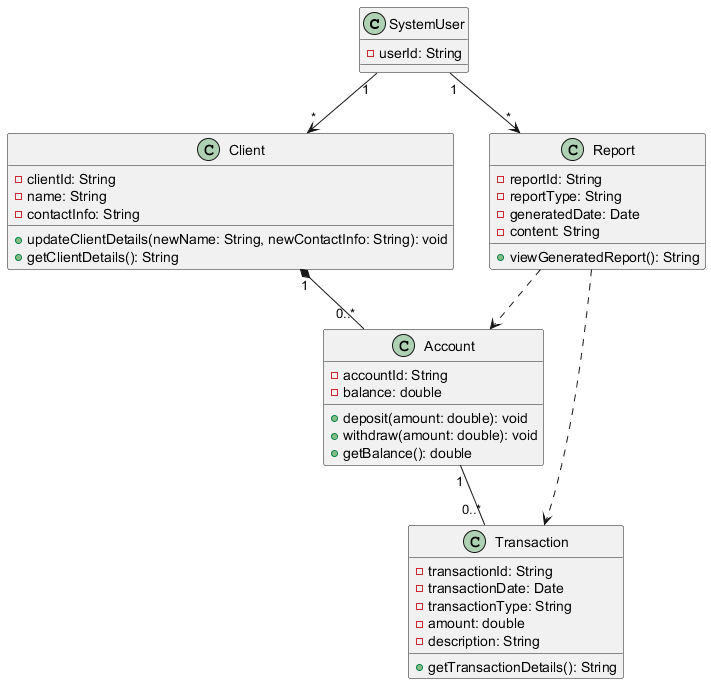

The diagram above was rendered by PlantUML. Its source (embedded in the PNG):
@startuml

class SystemUser {
  - userId: String
}

class Client {
  - clientId: String
  - name: String
  - contactInfo: String
  + updateClientDetails(newName: String, newContactInfo: String): void
  + getClientDetails(): String
}

class Account {
  - accountId: String
  - balance: double
  + deposit(amount: double): void
  + withdraw(amount: double): void
  + getBalance(): double
}

class Transaction {
  - transactionId: String
  - transactionDate: Date
  - transactionType: String
  - amount: double
  - description: String
  + getTransactionDetails(): String
}

class Report {
  - reportId: String
  - reportType: String
  - generatedDate: Date
  - content: String
  + viewGeneratedReport(): String
}

SystemUser "1" --> "*" Client
Client "1" *-- "0..*" Account
Account "1" -- "0..*" Transaction
SystemUser "1" --> "*" Report

Report ..> Transaction
Report ..> Account

@enduml